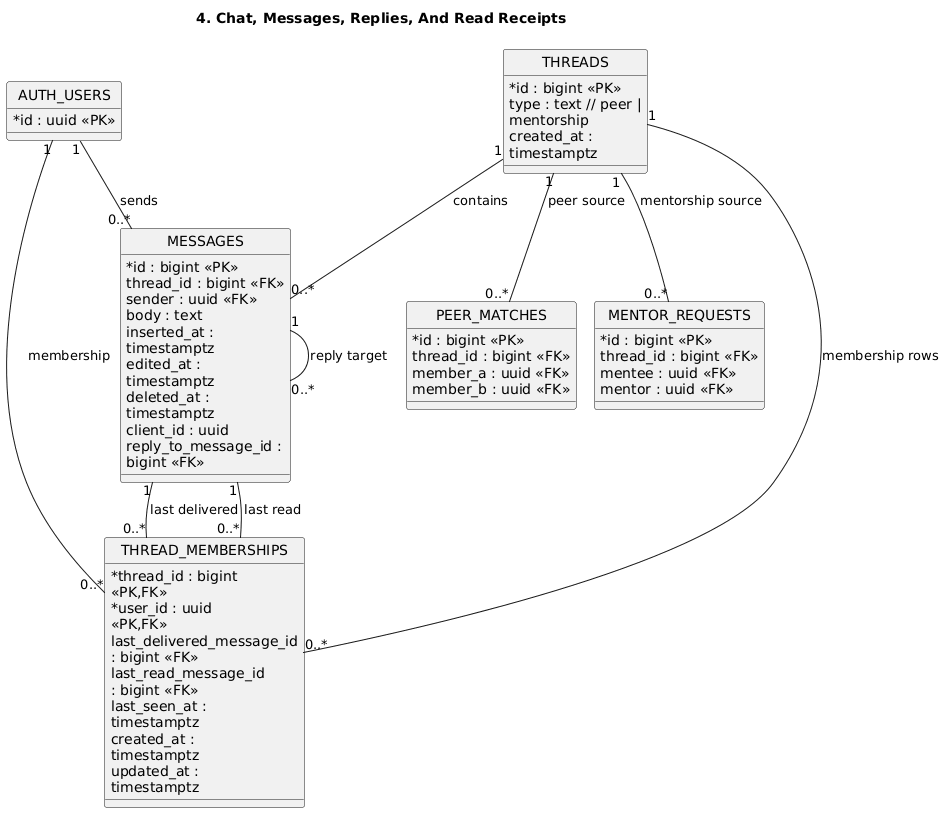

The diagram above was rendered by PlantUML. Its source (embedded in the PNG):
@startuml
title 4. Chat, Messages, Replies, And Read Receipts
!pragma layout smetana
top to bottom direction
hide circle
skinparam linetype ortho
skinparam shadowing false
skinparam classAttributeIconSize 0
skinparam nodesep 30
skinparam ranksep 55
skinparam wrapWidth 160

class AUTH_USERS {
  *id : uuid <<PK>>
}

class THREADS {
  *id : bigint <<PK>>
   type : text // peer | mentorship
   created_at : timestamptz
}

class MESSAGES {
  *id : bigint <<PK>>
   thread_id : bigint <<FK>>
   sender : uuid <<FK>>
   body : text
   inserted_at : timestamptz
   edited_at : timestamptz
   deleted_at : timestamptz
   client_id : uuid
   reply_to_message_id : bigint <<FK>>
}

class THREAD_MEMBERSHIPS {
  *thread_id : bigint <<PK,FK>>
  *user_id : uuid <<PK,FK>>
   last_delivered_message_id : bigint <<FK>>
   last_read_message_id : bigint <<FK>>
   last_seen_at : timestamptz
   created_at : timestamptz
   updated_at : timestamptz
}

class PEER_MATCHES {
  *id : bigint <<PK>>
   thread_id : bigint <<FK>>
   member_a : uuid <<FK>>
   member_b : uuid <<FK>>
}

class MENTOR_REQUESTS {
  *id : bigint <<PK>>
   thread_id : bigint <<FK>>
   mentee : uuid <<FK>>
   mentor : uuid <<FK>>
}

AUTH_USERS "1" -- "0..*" MESSAGES : sends
AUTH_USERS "1" -- "0..*" THREAD_MEMBERSHIPS : membership
THREADS "1" -- "0..*" MESSAGES : contains
THREADS "1" -- "0..*" THREAD_MEMBERSHIPS : membership rows
THREADS "1" -- "0..*" PEER_MATCHES : peer source
THREADS "1" -- "0..*" MENTOR_REQUESTS : mentorship source
MESSAGES "1" -- "0..*" MESSAGES : reply target
MESSAGES "1" -- "0..*" THREAD_MEMBERSHIPS : last delivered
MESSAGES "1" -- "0..*" THREAD_MEMBERSHIPS : last read
@enduml